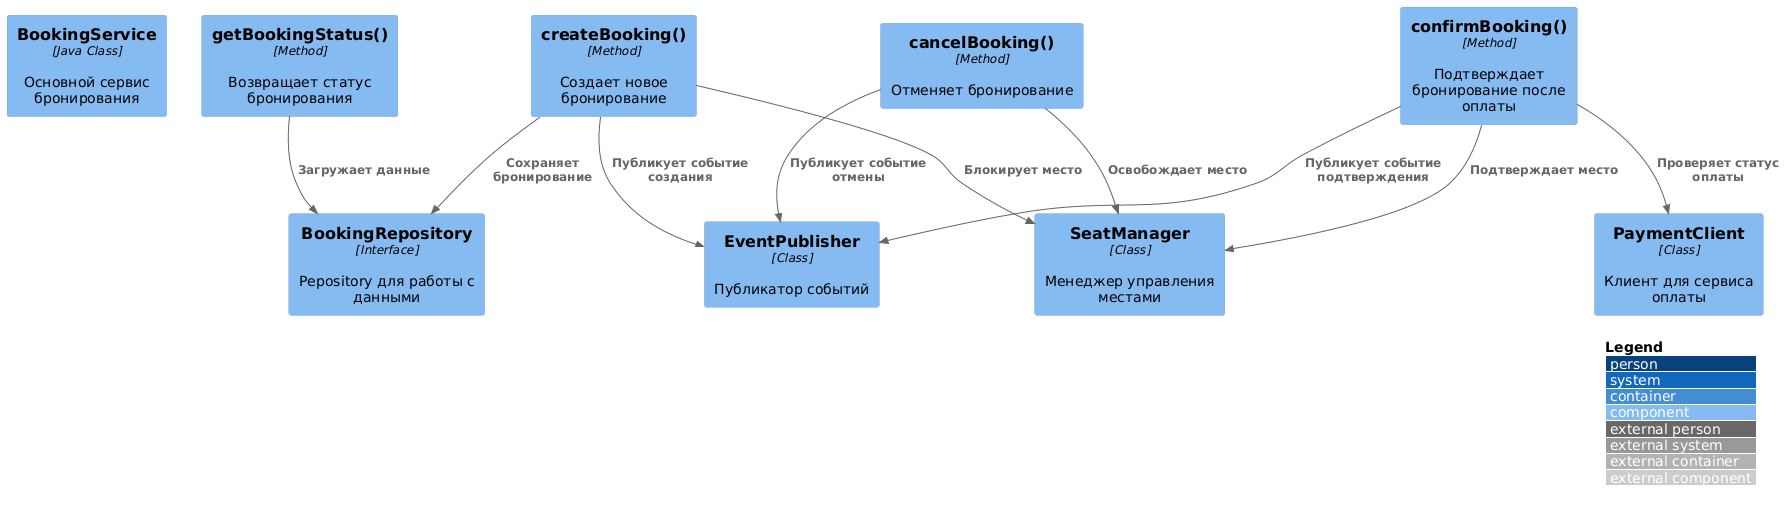

The diagram above was rendered by PlantUML. Its source (embedded in the PNG):
@startuml
!include https://raw.githubusercontent.com/plantuml-stdlib/C4-PlantUML/v2.12.0/C4_Component.puml

LAYOUT_WITH_LEGEND()

Component(BookingService, "BookingService", "Java Class", "Основной сервис бронирования")

' Методы класса
Component(createBooking, "createBooking()", "Method", "Создает новое бронирование")
Component(confirmBooking, "confirmBooking()", "Method", "Подтверждает бронирование после оплаты")
Component(cancelBooking, "cancelBooking()", "Method", "Отменяет бронирование")
Component(getBookingStatus, "getBookingStatus()", "Method", "Возвращает статус бронирования")

' Зависимости
Component(BookingRepository, "BookingRepository", "Interface", "Реpository для работы с данными")
Component(SeatManager, "SeatManager", "Class", "Менеджер управления местами")
Component(PaymentClient, "PaymentClient", "Class", "Клиент для сервиса оплаты")
Component(EventPublisher, "EventPublisher", "Class", "Публикатор событий")

' Связи
Rel(createBooking, BookingRepository, "Сохраняет бронирование")
Rel(createBooking, SeatManager, "Блокирует место")
Rel(createBooking, EventPublisher, "Публикует событие создания")

Rel(confirmBooking, PaymentClient, "Проверяет статус оплаты")
Rel(confirmBooking, SeatManager, "Подтверждает место")
Rel(confirmBooking, EventPublisher, "Публикует событие подтверждения")

Rel(cancelBooking, SeatManager, "Освобождает место")
Rel(cancelBooking, EventPublisher, "Публикует событие отмены")

Rel(getBookingStatus, BookingRepository, "Загружает данные")
@enduml